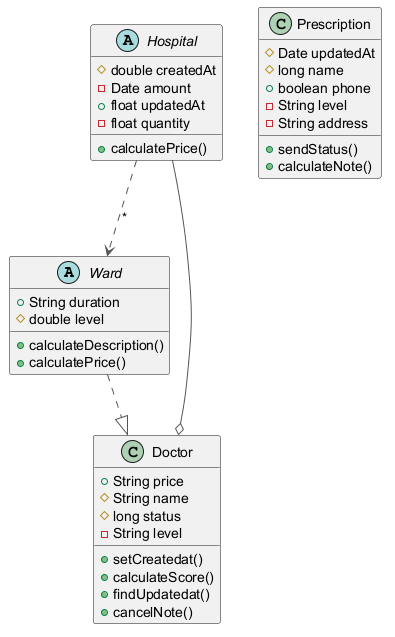

The diagram above was rendered by PlantUML. Its source (embedded in the PNG):
@startuml
skinparam ArrowColor #555555
abstract class Ward {
  +String duration
  #double level
  +calculateDescription()
  +calculatePrice()
}
class Prescription {
  #Date updatedAt
  #long name
  +boolean phone
  -String level
  -String address
  +sendStatus()
  +calculateNote()
}
class Doctor {
  +String price
  #String name
  #long status
  -String level
  +setCreatedat()
  +calculateScore()
  +findUpdatedat()
  +cancelNote()
}
abstract class Hospital {
  #double createdAt
  -Date amount
  +float updatedAt
  -float quantity
  +calculatePrice()
}
Ward ..|> Doctor
Hospital --o Doctor
Hospital ..> Ward : "*"
@enduml